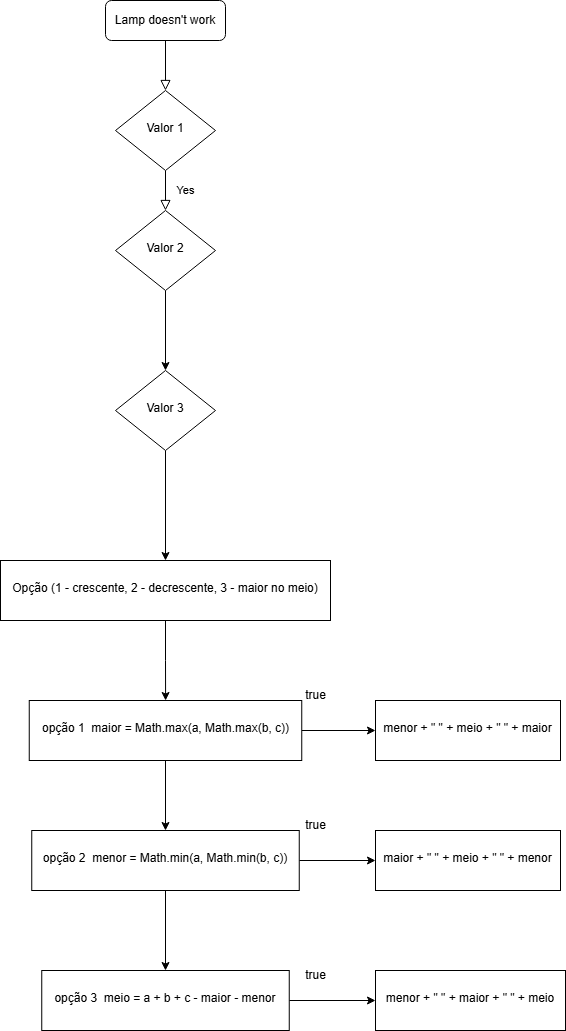

The diagram above was exported from draw.io. Its source (the exported page's mxGraphModel, read from the mxfile embedded in the PNG):
<mxGraphModel dx="2068" dy="1111" grid="1" gridSize="10" guides="1" tooltips="1" connect="1" arrows="1" fold="1" page="1" pageScale="1" pageWidth="827" pageHeight="1169" math="0" shadow="0">
  <root>
    <mxCell id="WIyWlLk6GJQsqaUBKTNV-0" />
    <mxCell id="WIyWlLk6GJQsqaUBKTNV-1" parent="WIyWlLk6GJQsqaUBKTNV-0" />
    <mxCell id="WIyWlLk6GJQsqaUBKTNV-2" value="" style="rounded=0;html=1;jettySize=auto;orthogonalLoop=1;fontSize=11;endArrow=block;endFill=0;endSize=8;strokeWidth=1;shadow=0;labelBackgroundColor=none;edgeStyle=orthogonalEdgeStyle;" parent="WIyWlLk6GJQsqaUBKTNV-1" source="WIyWlLk6GJQsqaUBKTNV-3" target="WIyWlLk6GJQsqaUBKTNV-6" edge="1">
      <mxGeometry relative="1" as="geometry" />
    </mxCell>
    <mxCell id="WIyWlLk6GJQsqaUBKTNV-3" value="Lamp doesn't work" style="rounded=1;whiteSpace=wrap;html=1;fontSize=12;glass=0;strokeWidth=1;shadow=0;" parent="WIyWlLk6GJQsqaUBKTNV-1" vertex="1">
      <mxGeometry x="160" y="80" width="120" height="40" as="geometry" />
    </mxCell>
    <mxCell id="WIyWlLk6GJQsqaUBKTNV-4" value="Yes" style="rounded=0;html=1;jettySize=auto;orthogonalLoop=1;fontSize=11;endArrow=block;endFill=0;endSize=8;strokeWidth=1;shadow=0;labelBackgroundColor=none;edgeStyle=orthogonalEdgeStyle;" parent="WIyWlLk6GJQsqaUBKTNV-1" source="WIyWlLk6GJQsqaUBKTNV-6" target="WIyWlLk6GJQsqaUBKTNV-10" edge="1">
      <mxGeometry y="20" relative="1" as="geometry">
        <mxPoint as="offset" />
      </mxGeometry>
    </mxCell>
    <mxCell id="WIyWlLk6GJQsqaUBKTNV-6" value="Valor 1" style="rhombus;whiteSpace=wrap;html=1;shadow=0;fontFamily=Helvetica;fontSize=12;align=center;strokeWidth=1;spacing=6;spacingTop=-4;" parent="WIyWlLk6GJQsqaUBKTNV-1" vertex="1">
      <mxGeometry x="170" y="170" width="100" height="80" as="geometry" />
    </mxCell>
    <mxCell id="Lio6tVHTHz2A8ygq2fTW-1" value="" style="edgeStyle=orthogonalEdgeStyle;rounded=0;orthogonalLoop=1;jettySize=auto;html=1;" edge="1" parent="WIyWlLk6GJQsqaUBKTNV-1" source="WIyWlLk6GJQsqaUBKTNV-10" target="Lio6tVHTHz2A8ygq2fTW-0">
      <mxGeometry relative="1" as="geometry" />
    </mxCell>
    <mxCell id="WIyWlLk6GJQsqaUBKTNV-10" value="Valor 2" style="rhombus;whiteSpace=wrap;html=1;shadow=0;fontFamily=Helvetica;fontSize=12;align=center;strokeWidth=1;spacing=6;spacingTop=-4;" parent="WIyWlLk6GJQsqaUBKTNV-1" vertex="1">
      <mxGeometry x="170" y="290" width="100" height="80" as="geometry" />
    </mxCell>
    <mxCell id="Lio6tVHTHz2A8ygq2fTW-3" value="" style="edgeStyle=orthogonalEdgeStyle;rounded=0;orthogonalLoop=1;jettySize=auto;html=1;" edge="1" parent="WIyWlLk6GJQsqaUBKTNV-1" source="Lio6tVHTHz2A8ygq2fTW-0" target="Lio6tVHTHz2A8ygq2fTW-2">
      <mxGeometry relative="1" as="geometry" />
    </mxCell>
    <mxCell id="Lio6tVHTHz2A8ygq2fTW-0" value="Valor 3" style="rhombus;whiteSpace=wrap;html=1;shadow=0;fontFamily=Helvetica;fontSize=12;align=center;strokeWidth=1;spacing=6;spacingTop=-4;" vertex="1" parent="WIyWlLk6GJQsqaUBKTNV-1">
      <mxGeometry x="170" y="450" width="100" height="80" as="geometry" />
    </mxCell>
    <mxCell id="Lio6tVHTHz2A8ygq2fTW-6" value="" style="edgeStyle=orthogonalEdgeStyle;rounded=0;orthogonalLoop=1;jettySize=auto;html=1;" edge="1" parent="WIyWlLk6GJQsqaUBKTNV-1" source="Lio6tVHTHz2A8ygq2fTW-2" target="Lio6tVHTHz2A8ygq2fTW-5">
      <mxGeometry relative="1" as="geometry" />
    </mxCell>
    <mxCell id="Lio6tVHTHz2A8ygq2fTW-2" value="Opção (1 - crescente, 2 - decrescente, 3 - maior no meio)" style="whiteSpace=wrap;html=1;shadow=0;strokeWidth=1;spacing=6;spacingTop=-4;" vertex="1" parent="WIyWlLk6GJQsqaUBKTNV-1">
      <mxGeometry x="55" y="640" width="330" height="60" as="geometry" />
    </mxCell>
    <mxCell id="Lio6tVHTHz2A8ygq2fTW-8" value="" style="edgeStyle=orthogonalEdgeStyle;rounded=0;orthogonalLoop=1;jettySize=auto;html=1;" edge="1" parent="WIyWlLk6GJQsqaUBKTNV-1" source="Lio6tVHTHz2A8ygq2fTW-5" target="Lio6tVHTHz2A8ygq2fTW-7">
      <mxGeometry relative="1" as="geometry" />
    </mxCell>
    <mxCell id="Lio6tVHTHz2A8ygq2fTW-13" value="" style="edgeStyle=orthogonalEdgeStyle;rounded=0;orthogonalLoop=1;jettySize=auto;html=1;" edge="1" parent="WIyWlLk6GJQsqaUBKTNV-1" source="Lio6tVHTHz2A8ygq2fTW-5" target="Lio6tVHTHz2A8ygq2fTW-12">
      <mxGeometry relative="1" as="geometry" />
    </mxCell>
    <mxCell id="Lio6tVHTHz2A8ygq2fTW-5" value="opção 1&amp;nbsp; maior = Math.max(a, Math.max(b, c))" style="whiteSpace=wrap;html=1;shadow=0;strokeWidth=1;spacing=6;spacingTop=-4;" vertex="1" parent="WIyWlLk6GJQsqaUBKTNV-1">
      <mxGeometry x="83.75" y="780" width="272.5" height="60" as="geometry" />
    </mxCell>
    <mxCell id="Lio6tVHTHz2A8ygq2fTW-10" value="" style="edgeStyle=orthogonalEdgeStyle;rounded=0;orthogonalLoop=1;jettySize=auto;html=1;" edge="1" parent="WIyWlLk6GJQsqaUBKTNV-1" source="Lio6tVHTHz2A8ygq2fTW-7" target="Lio6tVHTHz2A8ygq2fTW-9">
      <mxGeometry relative="1" as="geometry" />
    </mxCell>
    <mxCell id="Lio6tVHTHz2A8ygq2fTW-15" value="" style="edgeStyle=orthogonalEdgeStyle;rounded=0;orthogonalLoop=1;jettySize=auto;html=1;" edge="1" parent="WIyWlLk6GJQsqaUBKTNV-1" source="Lio6tVHTHz2A8ygq2fTW-7" target="Lio6tVHTHz2A8ygq2fTW-14">
      <mxGeometry relative="1" as="geometry" />
    </mxCell>
    <mxCell id="Lio6tVHTHz2A8ygq2fTW-7" value="opção 2&amp;nbsp; menor = Math.min(a, Math.min(b, c))" style="whiteSpace=wrap;html=1;shadow=0;strokeWidth=1;spacing=6;spacingTop=-4;" vertex="1" parent="WIyWlLk6GJQsqaUBKTNV-1">
      <mxGeometry x="86.25" y="910" width="267.5" height="60" as="geometry" />
    </mxCell>
    <mxCell id="Lio6tVHTHz2A8ygq2fTW-17" value="" style="edgeStyle=orthogonalEdgeStyle;rounded=0;orthogonalLoop=1;jettySize=auto;html=1;" edge="1" parent="WIyWlLk6GJQsqaUBKTNV-1" source="Lio6tVHTHz2A8ygq2fTW-9" target="Lio6tVHTHz2A8ygq2fTW-16">
      <mxGeometry relative="1" as="geometry" />
    </mxCell>
    <mxCell id="Lio6tVHTHz2A8ygq2fTW-9" value="opção 3&amp;nbsp; meio = a + b + c - maior - menor" style="whiteSpace=wrap;html=1;shadow=0;strokeWidth=1;spacing=6;spacingTop=-4;" vertex="1" parent="WIyWlLk6GJQsqaUBKTNV-1">
      <mxGeometry x="96.25" y="1050" width="247.5" height="60" as="geometry" />
    </mxCell>
    <mxCell id="Lio6tVHTHz2A8ygq2fTW-12" value="menor + &quot; &quot; + meio + &quot; &quot; + maior" style="whiteSpace=wrap;html=1;shadow=0;strokeWidth=1;spacing=6;spacingTop=-4;" vertex="1" parent="WIyWlLk6GJQsqaUBKTNV-1">
      <mxGeometry x="430" y="780" width="185" height="60" as="geometry" />
    </mxCell>
    <mxCell id="Lio6tVHTHz2A8ygq2fTW-14" value="maior + &quot; &quot; + meio + &quot; &quot; + menor" style="whiteSpace=wrap;html=1;shadow=0;strokeWidth=1;spacing=6;spacingTop=-4;" vertex="1" parent="WIyWlLk6GJQsqaUBKTNV-1">
      <mxGeometry x="430" y="910" width="185" height="60" as="geometry" />
    </mxCell>
    <mxCell id="Lio6tVHTHz2A8ygq2fTW-16" value="menor + &quot; &quot; + maior + &quot; &quot; + meio" style="whiteSpace=wrap;html=1;shadow=0;strokeWidth=1;spacing=6;spacingTop=-4;" vertex="1" parent="WIyWlLk6GJQsqaUBKTNV-1">
      <mxGeometry x="430" y="1050" width="190" height="60" as="geometry" />
    </mxCell>
    <mxCell id="Lio6tVHTHz2A8ygq2fTW-21" value="true" style="text;html=1;align=center;verticalAlign=middle;resizable=0;points=[];autosize=1;strokeColor=none;fillColor=none;" vertex="1" parent="WIyWlLk6GJQsqaUBKTNV-1">
      <mxGeometry x="350" y="760" width="40" height="30" as="geometry" />
    </mxCell>
    <mxCell id="Lio6tVHTHz2A8ygq2fTW-23" value="true" style="text;html=1;align=center;verticalAlign=middle;resizable=0;points=[];autosize=1;strokeColor=none;fillColor=none;" vertex="1" parent="WIyWlLk6GJQsqaUBKTNV-1">
      <mxGeometry x="350" y="890" width="40" height="30" as="geometry" />
    </mxCell>
    <mxCell id="Lio6tVHTHz2A8ygq2fTW-24" value="true" style="text;html=1;align=center;verticalAlign=middle;resizable=0;points=[];autosize=1;strokeColor=none;fillColor=none;" vertex="1" parent="WIyWlLk6GJQsqaUBKTNV-1">
      <mxGeometry x="350" y="1040" width="40" height="30" as="geometry" />
    </mxCell>
  </root>
</mxGraphModel>